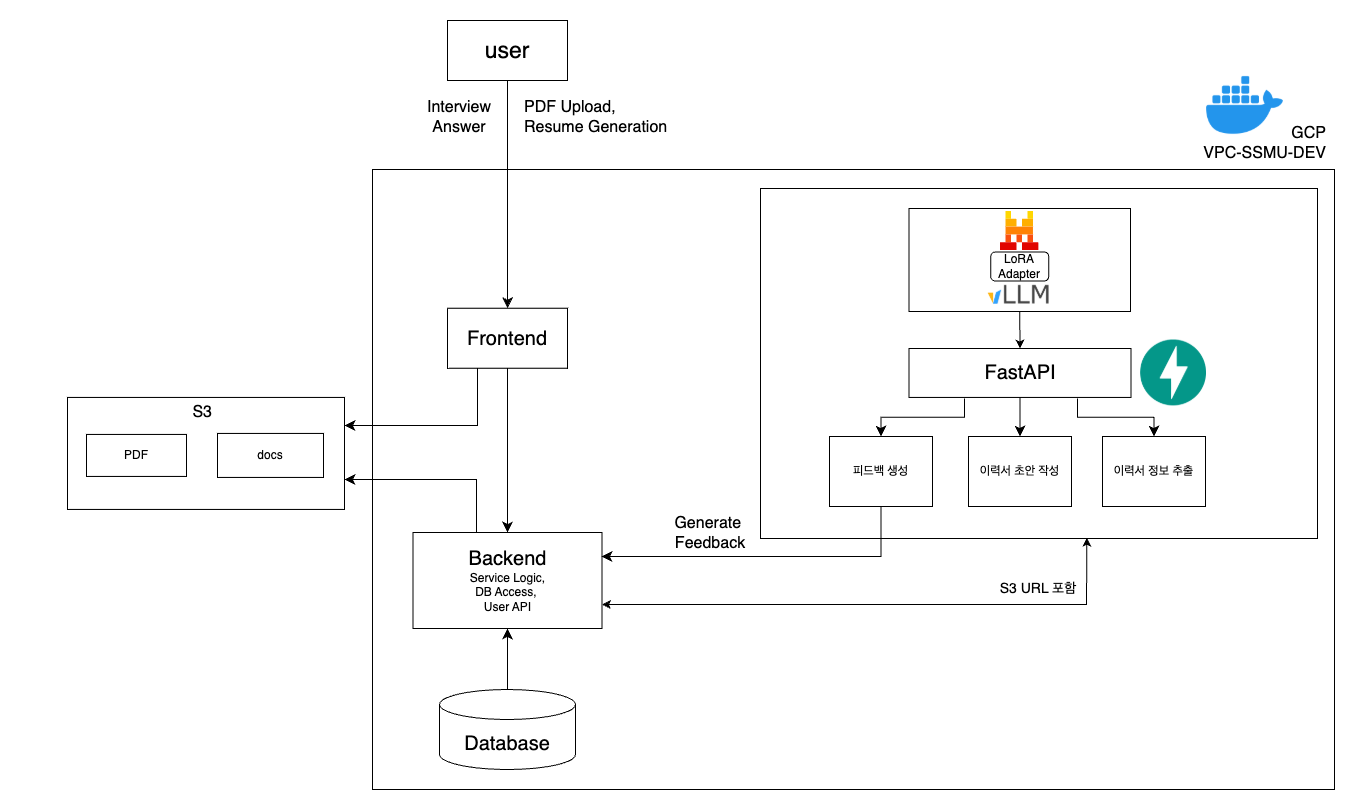

The diagram above was exported from draw.io. Its source (the exported page's mxGraphModel, read from the mxfile embedded in the PNG):
<mxGraphModel dx="1687" dy="1564" grid="0" gridSize="10" guides="1" tooltips="1" connect="1" arrows="1" fold="1" page="0" pageScale="1" pageWidth="827" pageHeight="1169" math="0" shadow="0">
  <root>
    <mxCell id="0" />
    <mxCell id="1" parent="0" />
    <mxCell id="M3K17hlKM9OVFAR8bikG-19" value="" style="rounded=0;whiteSpace=wrap;html=1;labelBackgroundColor=none;" parent="1" vertex="1">
      <mxGeometry x="-73" y="-10" width="962" height="620" as="geometry" />
    </mxCell>
    <mxCell id="v1gg-RDe4pGPaAzESdqL-8" value="" style="rounded=0;whiteSpace=wrap;html=1;fillColor=none;movable=1;resizable=1;rotatable=1;deletable=1;editable=1;locked=0;connectable=1;" parent="1" vertex="1">
      <mxGeometry x="315" y="9" width="557" height="350" as="geometry" />
    </mxCell>
    <mxCell id="M3K17hlKM9OVFAR8bikG-1" value="&lt;font style=&quot;font-size: 23px;&quot;&gt;user&lt;/font&gt;" style="rounded=0;whiteSpace=wrap;html=1;labelBackgroundColor=none;" parent="1" vertex="1">
      <mxGeometry x="2" y="-159" width="120" height="60" as="geometry" />
    </mxCell>
    <mxCell id="M3K17hlKM9OVFAR8bikG-2" value="&lt;font style=&quot;font-size: 20px;&quot;&gt;Frontend&lt;/font&gt;" style="rounded=0;whiteSpace=wrap;html=1;labelBackgroundColor=none;" parent="1" vertex="1">
      <mxGeometry x="2" y="128.72000000000003" width="120" height="60" as="geometry" />
    </mxCell>
    <mxCell id="M3K17hlKM9OVFAR8bikG-3" value="" style="endArrow=classic;html=1;rounded=0;fontSize=12;startSize=8;endSize=8;curved=1;entryX=0.5;entryY=0;entryDx=0;entryDy=0;labelBackgroundColor=none;fontColor=default;" parent="1" source="M3K17hlKM9OVFAR8bikG-1" target="M3K17hlKM9OVFAR8bikG-2" edge="1">
      <mxGeometry width="50" height="50" relative="1" as="geometry">
        <mxPoint x="29" y="18" as="sourcePoint" />
        <mxPoint x="79" y="-32" as="targetPoint" />
      </mxGeometry>
    </mxCell>
    <mxCell id="M3K17hlKM9OVFAR8bikG-4" value="&lt;font style=&quot;font-size: 20px;&quot;&gt;Backend&lt;/font&gt;&lt;div&gt;Service Logic,&lt;/div&gt;&lt;div&gt;DB Access,&amp;nbsp;&lt;/div&gt;&lt;div&gt;User API&lt;/div&gt;" style="rounded=0;whiteSpace=wrap;html=1;labelBackgroundColor=none;" parent="1" vertex="1">
      <mxGeometry x="-32.5" y="353" width="189" height="96" as="geometry" />
    </mxCell>
    <mxCell id="M3K17hlKM9OVFAR8bikG-5" value="" style="endArrow=classic;html=1;rounded=0;fontSize=12;startSize=8;endSize=8;curved=1;exitX=0.5;exitY=1;exitDx=0;exitDy=0;entryX=0.5;entryY=0;entryDx=0;entryDy=0;labelBackgroundColor=none;fontColor=default;" parent="1" source="M3K17hlKM9OVFAR8bikG-2" target="M3K17hlKM9OVFAR8bikG-4" edge="1">
      <mxGeometry width="50" height="50" relative="1" as="geometry">
        <mxPoint x="71" y="173" as="sourcePoint" />
        <mxPoint x="121" y="123" as="targetPoint" />
      </mxGeometry>
    </mxCell>
    <mxCell id="M3K17hlKM9OVFAR8bikG-6" value="피드백 생성" style="rounded=0;whiteSpace=wrap;html=1;labelBackgroundColor=none;" parent="1" vertex="1">
      <mxGeometry x="384" y="257" width="103" height="70" as="geometry" />
    </mxCell>
    <mxCell id="M3K17hlKM9OVFAR8bikG-8" value="Generate&amp;nbsp;&lt;div&gt;Feedback&lt;/div&gt;" style="text;strokeColor=none;fillColor=none;html=1;align=center;verticalAlign=middle;whiteSpace=wrap;rounded=0;fontSize=16;labelBackgroundColor=none;" parent="1" vertex="1">
      <mxGeometry x="235" y="339" width="60" height="30" as="geometry" />
    </mxCell>
    <mxCell id="M3K17hlKM9OVFAR8bikG-11" value="" style="endArrow=classic;html=1;rounded=0;fontSize=12;startSize=8;endSize=8;curved=1;exitX=0.5;exitY=0;exitDx=0;exitDy=0;entryX=0.5;entryY=1;entryDx=0;entryDy=0;labelBackgroundColor=none;fontColor=default;exitPerimeter=0;" parent="1" source="v1gg-RDe4pGPaAzESdqL-26" target="M3K17hlKM9OVFAR8bikG-4" edge="1">
      <mxGeometry width="50" height="50" relative="1" as="geometry">
        <mxPoint x="62" y="653" as="sourcePoint" />
        <mxPoint x="66" y="285" as="targetPoint" />
      </mxGeometry>
    </mxCell>
    <mxCell id="M3K17hlKM9OVFAR8bikG-12" value="Interview&lt;div&gt;Answer&lt;/div&gt;" style="text;strokeColor=none;fillColor=none;html=1;align=center;verticalAlign=middle;whiteSpace=wrap;rounded=0;fontSize=16;labelBackgroundColor=none;" parent="1" vertex="1">
      <mxGeometry x="-16" y="-77" width="60" height="30" as="geometry" />
    </mxCell>
    <mxCell id="M3K17hlKM9OVFAR8bikG-13" value="PDF Upload,&amp;nbsp;&lt;div&gt;Resume Generation&lt;/div&gt;" style="text;strokeColor=none;fillColor=none;html=1;align=left;verticalAlign=middle;whiteSpace=wrap;rounded=0;fontSize=16;labelBackgroundColor=none;" parent="1" vertex="1">
      <mxGeometry x="77" y="-77" width="153" height="30" as="geometry" />
    </mxCell>
    <mxCell id="M3K17hlKM9OVFAR8bikG-16" value="" style="shape=image;verticalLabelPosition=bottom;labelBackgroundColor=none;verticalAlign=top;aspect=fixed;imageAspect=0;image=data:image/png,(base64 omitted: 23056 chars);" parent="1" vertex="1">
      <mxGeometry x="695.14" y="160.54" width="65.86" height="65.86" as="geometry" />
    </mxCell>
    <mxCell id="M3K17hlKM9OVFAR8bikG-20" value="GCP&lt;div&gt;VPC-SSMU-DEV&lt;/div&gt;" style="text;strokeColor=none;fillColor=none;html=1;align=right;verticalAlign=middle;whiteSpace=wrap;rounded=0;fontSize=16;labelBackgroundColor=none;" parent="1" vertex="1">
      <mxGeometry x="689" y="-51" width="194" height="30" as="geometry" />
    </mxCell>
    <mxCell id="7i8mGkfNvhazm-njkYfs-6" value="이력서 초안 작성" style="rounded=0;whiteSpace=wrap;html=1;labelBackgroundColor=none;" parent="1" vertex="1">
      <mxGeometry x="523" y="257" width="103" height="70" as="geometry" />
    </mxCell>
    <mxCell id="7i8mGkfNvhazm-njkYfs-7" value="이력서 정보 추출" style="rounded=0;whiteSpace=wrap;html=1;labelBackgroundColor=none;" parent="1" vertex="1">
      <mxGeometry x="657" y="257" width="103" height="70" as="geometry" />
    </mxCell>
    <mxCell id="7i8mGkfNvhazm-njkYfs-8" value="&lt;font style=&quot;font-size: 20px;&quot;&gt;FastAPI&lt;/font&gt;" style="rounded=0;whiteSpace=wrap;html=1;labelBackgroundColor=none;" parent="1" vertex="1">
      <mxGeometry x="463.5" y="169" width="222" height="48.93" as="geometry" />
    </mxCell>
    <mxCell id="7i8mGkfNvhazm-njkYfs-13" value="" style="edgeStyle=elbowEdgeStyle;elbow=vertical;endArrow=classic;html=1;curved=0;rounded=0;endSize=8;startSize=8;fontSize=12;" parent="1" target="M3K17hlKM9OVFAR8bikG-6" edge="1">
      <mxGeometry width="50" height="50" relative="1" as="geometry">
        <mxPoint x="519" y="219" as="sourcePoint" />
        <mxPoint x="623" y="140.86" as="targetPoint" />
      </mxGeometry>
    </mxCell>
    <mxCell id="7i8mGkfNvhazm-njkYfs-15" value="" style="endArrow=classic;html=1;rounded=0;fontSize=12;startSize=8;endSize=8;curved=1;entryX=0.5;entryY=0;entryDx=0;entryDy=0;exitX=0.5;exitY=1;exitDx=0;exitDy=0;" parent="1" source="7i8mGkfNvhazm-njkYfs-8" target="7i8mGkfNvhazm-njkYfs-6" edge="1">
      <mxGeometry width="50" height="50" relative="1" as="geometry">
        <mxPoint x="575" y="222" as="sourcePoint" />
        <mxPoint x="415" y="94.93" as="targetPoint" />
      </mxGeometry>
    </mxCell>
    <mxCell id="v1gg-RDe4pGPaAzESdqL-10" value="" style="edgeStyle=elbowEdgeStyle;elbow=vertical;endArrow=classic;html=1;curved=0;rounded=0;endSize=8;startSize=8;exitX=0.5;exitY=1;exitDx=0;exitDy=0;" parent="1" source="M3K17hlKM9OVFAR8bikG-6" edge="1">
      <mxGeometry width="50" height="50" relative="1" as="geometry">
        <mxPoint x="436" y="337" as="sourcePoint" />
        <mxPoint x="156" y="377" as="targetPoint" />
        <Array as="points">
          <mxPoint x="359" y="377" />
        </Array>
      </mxGeometry>
    </mxCell>
    <mxCell id="v1gg-RDe4pGPaAzESdqL-17" value="" style="endArrow=classic;startArrow=classic;html=1;rounded=0;exitX=1;exitY=0.75;exitDx=0;exitDy=0;entryX=0.586;entryY=0.998;entryDx=0;entryDy=0;entryPerimeter=0;" parent="1" source="M3K17hlKM9OVFAR8bikG-4" target="v1gg-RDe4pGPaAzESdqL-8" edge="1">
      <mxGeometry width="50" height="50" relative="1" as="geometry">
        <mxPoint x="157" y="549" as="sourcePoint" />
        <mxPoint x="584" y="352" as="targetPoint" />
        <Array as="points">
          <mxPoint x="641" y="425" />
        </Array>
      </mxGeometry>
    </mxCell>
    <mxCell id="v1gg-RDe4pGPaAzESdqL-26" value="&lt;font style=&quot;font-size: 20px;&quot;&gt;Database&lt;/font&gt;" style="shape=cylinder3;whiteSpace=wrap;html=1;boundedLbl=1;backgroundOutline=1;size=15;" parent="1" vertex="1">
      <mxGeometry x="-6" y="510" width="136" height="80" as="geometry" />
    </mxCell>
    <mxCell id="v1gg-RDe4pGPaAzESdqL-28" value="" style="shape=image;verticalLabelPosition=bottom;labelBackgroundColor=default;verticalAlign=top;aspect=fixed;imageAspect=0;image=https://img.icons8.com/fluent/512/docker.png;" parent="1" vertex="1">
      <mxGeometry x="761" y="-111" width="77" height="77" as="geometry" />
    </mxCell>
    <mxCell id="v1gg-RDe4pGPaAzESdqL-30" value="" style="edgeStyle=elbowEdgeStyle;elbow=vertical;endArrow=classic;html=1;curved=0;rounded=0;endSize=8;startSize=8;fontSize=12;entryX=0.5;entryY=0;entryDx=0;entryDy=0;" parent="1" target="7i8mGkfNvhazm-njkYfs-7" edge="1">
      <mxGeometry width="50" height="50" relative="1" as="geometry">
        <mxPoint x="632" y="219" as="sourcePoint" />
        <mxPoint x="709" y="257" as="targetPoint" />
        <Array as="points" />
      </mxGeometry>
    </mxCell>
    <mxCell id="v1gg-RDe4pGPaAzESdqL-39" value="" style="rounded=0;whiteSpace=wrap;html=1;fillColor=none;" parent="1" vertex="1">
      <mxGeometry x="463.5" y="29" width="221.5" height="103" as="geometry" />
    </mxCell>
    <mxCell id="v1gg-RDe4pGPaAzESdqL-29" value="" style="shape=image;verticalLabelPosition=bottom;labelBackgroundColor=default;verticalAlign=top;aspect=fixed;imageAspect=0;image=https://raw.githubusercontent.com/vllm-project/vllm/main/docs/source/assets/logos/vllm-logo-text-light.png;" parent="1" vertex="1">
      <mxGeometry x="527.0699999999999" y="101.53" width="94.86" height="27.19" as="geometry" />
    </mxCell>
    <mxCell id="v1gg-RDe4pGPaAzESdqL-32" value="LoRA&lt;div&gt;Adapter&lt;/div&gt;" style="rounded=1;whiteSpace=wrap;html=1;" parent="1" vertex="1">
      <mxGeometry x="545.25" y="72.46000000000001" width="58" height="29.07" as="geometry" />
    </mxCell>
    <mxCell id="v1gg-RDe4pGPaAzESdqL-34" value="" style="shape=image;verticalLabelPosition=bottom;labelBackgroundColor=default;verticalAlign=top;aspect=fixed;imageAspect=0;editableCssRules=.*;image=data:image/svg+xml,(base64 omitted: 896 chars);" parent="1" vertex="1">
      <mxGeometry x="554.75" y="32" width="39" height="39" as="geometry" />
    </mxCell>
    <mxCell id="v1gg-RDe4pGPaAzESdqL-40" value="" style="endArrow=classic;html=1;rounded=0;exitX=0.5;exitY=1;exitDx=0;exitDy=0;entryX=0.5;entryY=0;entryDx=0;entryDy=0;" parent="1" source="v1gg-RDe4pGPaAzESdqL-39" target="7i8mGkfNvhazm-njkYfs-8" edge="1">
      <mxGeometry width="50" height="50" relative="1" as="geometry">
        <mxPoint x="538" y="-86" as="sourcePoint" />
        <mxPoint x="588" y="-136" as="targetPoint" />
      </mxGeometry>
    </mxCell>
    <mxCell id="v1gg-RDe4pGPaAzESdqL-42" value="&lt;font style=&quot;font-size: 14px;&quot;&gt;S3 URL 포함&lt;/font&gt;" style="text;strokeColor=none;align=center;fillColor=none;html=1;verticalAlign=middle;whiteSpace=wrap;rounded=0;" parent="1" vertex="1">
      <mxGeometry x="545.25" y="394" width="96" height="30" as="geometry" />
    </mxCell>
    <mxCell id="v1gg-RDe4pGPaAzESdqL-46" value="" style="rounded=0;whiteSpace=wrap;html=1;labelBackgroundColor=none;" parent="1" vertex="1">
      <mxGeometry x="-378" y="217.93" width="277" height="112" as="geometry" />
    </mxCell>
    <mxCell id="v1gg-RDe4pGPaAzESdqL-47" value="PDF" style="rounded=0;whiteSpace=wrap;html=1;labelBackgroundColor=none;" parent="1" vertex="1">
      <mxGeometry x="-359" y="254.93" width="100" height="42" as="geometry" />
    </mxCell>
    <mxCell id="v1gg-RDe4pGPaAzESdqL-48" value="docs" style="rounded=0;whiteSpace=wrap;html=1;labelBackgroundColor=none;" parent="1" vertex="1">
      <mxGeometry x="-228" y="253.93" width="106" height="44" as="geometry" />
    </mxCell>
    <mxCell id="v1gg-RDe4pGPaAzESdqL-49" value="S3" style="text;strokeColor=none;fillColor=none;html=1;align=right;verticalAlign=middle;whiteSpace=wrap;rounded=0;fontSize=16;labelBackgroundColor=none;" parent="1" vertex="1">
      <mxGeometry x="-425" y="217.93" width="194" height="30" as="geometry" />
    </mxCell>
    <mxCell id="v1gg-RDe4pGPaAzESdqL-54" value="" style="edgeStyle=elbowEdgeStyle;elbow=horizontal;endArrow=classic;html=1;curved=0;rounded=0;endSize=8;startSize=8;exitX=0.25;exitY=1;exitDx=0;exitDy=0;" parent="1" source="M3K17hlKM9OVFAR8bikG-2" edge="1">
      <mxGeometry width="50" height="50" relative="1" as="geometry">
        <mxPoint x="293" y="375" as="sourcePoint" />
        <mxPoint x="-101" y="246" as="targetPoint" />
        <Array as="points">
          <mxPoint x="32" y="219" />
        </Array>
      </mxGeometry>
    </mxCell>
    <mxCell id="v1gg-RDe4pGPaAzESdqL-55" value="" style="edgeStyle=segmentEdgeStyle;endArrow=classic;html=1;curved=0;rounded=0;endSize=8;startSize=8;" parent="1" edge="1">
      <mxGeometry width="50" height="50" relative="1" as="geometry">
        <mxPoint x="31" y="353" as="sourcePoint" />
        <mxPoint x="-101" y="300" as="targetPoint" />
        <Array as="points">
          <mxPoint x="31" y="300" />
          <mxPoint x="-101" y="300" />
        </Array>
      </mxGeometry>
    </mxCell>
  </root>
</mxGraphModel>